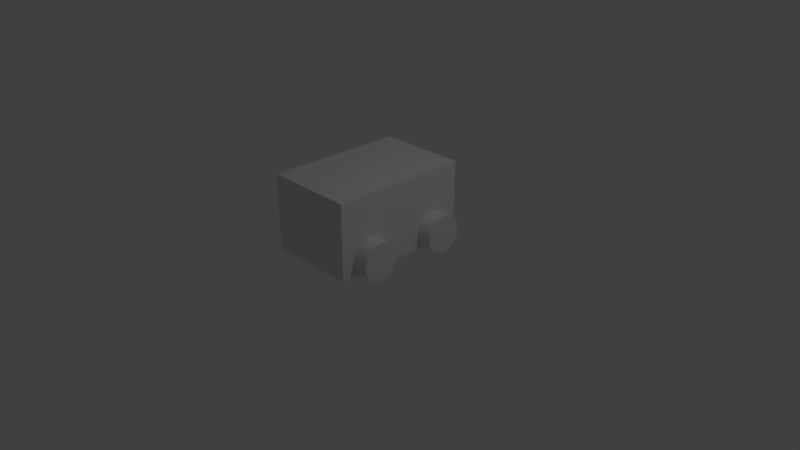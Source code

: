 # Source: cart.blend  (saved by Blender 2.79.0; exported with 4.5.12 LTS)
import bpy
from mathutils import Matrix  # noqa: F401  (used for matrix-valued properties, if any)

bpy.ops.wm.read_factory_settings(use_empty=True)
scene = bpy.context.scene
scene.name = 'Scene'

# ---- collections
col_collection_1 = bpy.data.collections.new('Collection 1'); scene.collection.children.link(col_collection_1)

# ---- world
world_world = bpy.data.worlds.new('World'); scene.world = world_world
world_world.color = (0.05088, 0.05088, 0.05088)
world_world.use_sun_shadow = False
world_world.sun_shadow_jitter_overblur = 0.0
world_world.cycles.sampling_method = 'MANUAL'

# ---- cameras
cam_camera = bpy.data.cameras.new('Camera')
cam_camera.clip_end = 100.0
cam_camera.lens = 35.0
cam_camera.sensor_width = 32.0
cam_camera.sensor_height = 18.0
cam_camera.ortho_scale = 7.314
cam_camera.dof.focus_distance = 0.0
cam_camera.dof.aperture_fstop = 128.0

# ---- lights
light_lamp = bpy.data.lights.new('Lamp', 'POINT')
light_lamp.transmission_factor = 0.0
light_lamp.cutoff_distance = 30.0
light_lamp.energy = 100.0
light_lamp.shadow_buffer_clip_start = 1.001
light_lamp.shadow_soft_size = 0.1
light_lamp.shadow_maximum_resolution = 0.006
light_lamp.use_absolute_resolution = True

# ---- meshes
me_cylinder = bpy.data.meshes.new('Cylinder')
me_cylinder.from_pydata([(-9.037e-09, 0.25, -0.7933), (9.037e-09, 0.25, 0.7933), (0.04877, 0.2452, -0.7933), (0.04877, 0.2452, 0.7933), (0.09567, 0.231, -0.7933), (0.09567, 0.231, 0.7933), (0.1389, 0.2079, -0.7933), (0.1389, 0.2079, 0.7933), (0.1768, 0.1768, -0.7933), (0.1768, 0.1768, 0.7933), (0.2079, 0.1389, -0.7933), (0.2079, 0.1389, 0.7933), (0.231, 0.09567, -0.7933), (0.231, 0.09567, 0.7933), (0.2452, 0.04877, -0.7933), (0.2452, 0.04877, 0.7933), (0.25, 1.887e-08, -0.7933), (0.25, 1.887e-08, 0.7933), (0.2452, -0.04877, -0.7933), (0.2452, -0.04877, 0.7933), (0.231, -0.09567, -0.7933), (0.231, -0.09567, 0.7933), (0.2079, -0.1389, -0.7933), (0.2079, -0.1389, 0.7933), (0.1768, -0.1768, -0.7933), (0.1768, -0.1768, 0.7933), (0.1389, -0.2079, -0.7933), (0.1389, -0.2079, 0.7933), (0.09567, -0.231, -0.7933), (0.09567, -0.231, 0.7933), (0.04877, -0.2452, -0.7933), (0.04877, -0.2452, 0.7933), (-9.05e-08, -0.25, -0.7933), (-7.242e-08, -0.25, 0.7933), (-0.04877, -0.2452, -0.7933), (-0.04877, -0.2452, 0.7933), (-0.09567, -0.231, -0.7933), (-0.09567, -0.231, 0.7933), (-0.1389, -0.2079, -0.7933), (-0.1389, -0.2079, 0.7933), (-0.1768, -0.1768, -0.7933), (-0.1768, -0.1768, 0.7933), (-0.2079, -0.1389, -0.7933), (-0.2079, -0.1389, 0.7933), (-0.231, -0.09567, -0.7933), (-0.231, -0.09567, 0.7933), (-0.2452, -0.04877, -0.7933), (-0.2452, -0.04877, 0.7933), (-0.25, 2.414e-07, -0.7933), (-0.25, 2.414e-07, 0.7933), (-0.2452, 0.04877, -0.7933), (-0.2452, 0.04877, 0.7933), (-0.231, 0.09567, -0.7933), (-0.231, 0.09567, 0.7933), (-0.2079, 0.1389, -0.7933), (-0.2079, 0.1389, 0.7933), (-0.1768, 0.1768, -0.7933), (-0.1768, 0.1768, 0.7933), (-0.1389, 0.2079, -0.7933), (-0.1389, 0.2079, 0.7933), (-0.09567, 0.231, -0.7933), (-0.09567, 0.231, 0.7933), (-0.04877, 0.2452, -0.7933), (-0.04877, 0.2452, 0.7933)], [], [(0, 1, 3, 2), (2, 3, 5, 4), (4, 5, 7, 6), (6, 7, 9, 8), (8, 9, 11, 10), (10, 11, 13, 12), (12, 13, 15, 14), (14, 15, 17, 16), (16, 17, 19, 18), (18, 19, 21, 20), (20, 21, 23, 22), (22, 23, 25, 24), (24, 25, 27, 26), (26, 27, 29, 28), (28, 29, 31, 30), (30, 31, 33, 32), (32, 33, 35, 34), (34, 35, 37, 36), (36, 37, 39, 38), (38, 39, 41, 40), (40, 41, 43, 42), (42, 43, 45, 44), (44, 45, 47, 46), (46, 47, 49, 48), (48, 49, 51, 50), (50, 51, 53, 52), (52, 53, 55, 54), (54, 55, 57, 56), (56, 57, 59, 58), (58, 59, 61, 60), (3, 1, 63, 61, 59, 57, 55, 53, 51, 49, 47, 45, 43, 41, 39, 37, 35, 33, 31, 29, 27, 25, 23, 21, 19, 17, 15, 13, 11, 9, 7, 5), (60, 61, 63, 62), (62, 63, 1, 0), (0, 2, 4, 6, 8, 10, 12, 14, 16, 18, 20, 22, 24, 26, 28, 30, 32, 34, 36, 38, 40, 42, 44, 46, 48, 50, 52, 54, 56, 58, 60, 62)])
me_cylinder.use_remesh_preserve_volume = False
me_cylinder.use_remesh_preserve_attributes = False
me_cylinder.use_mirror_vertex_groups = False
me_cylinder.update()
me_cube_001 = bpy.data.meshes.new('Cube.001')
me_cube_001.from_pydata([(-0.5997, -0.9282, 0.1925), (-0.5997, -0.9282, 1.202), (-0.5997, 0.9282, 0.1925), (-0.5997, 0.9282, 1.202), (0.5997, -0.9282, 0.1925), (0.5997, -0.9282, 1.202), (0.5997, 0.9282, 0.1925), (0.5997, 0.9282, 1.202)], [], [(0, 1, 3, 2), (2, 3, 7, 6), (6, 7, 5, 4), (4, 5, 1, 0), (2, 6, 4, 0), (7, 3, 1, 5)])
me_cube_001.use_remesh_preserve_volume = False
me_cube_001.use_remesh_preserve_attributes = False
me_cube_001.use_mirror_vertex_groups = False
me_cube_001.update()
me_cylinder_001 = bpy.data.meshes.new('Cylinder.001')
me_cylinder_001.from_pydata([(-9.037e-09, 0.25, -0.7933), (9.037e-09, 0.25, 0.7933), (0.04877, 0.2452, -0.7933), (0.04877, 0.2452, 0.7933), (0.09567, 0.231, -0.7933), (0.09567, 0.231, 0.7933), (0.1389, 0.2079, -0.7933), (0.1389, 0.2079, 0.7933), (0.1768, 0.1768, -0.7933), (0.1768, 0.1768, 0.7933), (0.2079, 0.1389, -0.7933), (0.2079, 0.1389, 0.7933), (0.231, 0.09567, -0.7933), (0.231, 0.09567, 0.7933), (0.2452, 0.04877, -0.7933), (0.2452, 0.04877, 0.7933), (0.25, 1.887e-08, -0.7933), (0.25, 1.887e-08, 0.7933), (0.2452, -0.04877, -0.7933), (0.2452, -0.04877, 0.7933), (0.231, -0.09567, -0.7933), (0.231, -0.09567, 0.7933), (0.2079, -0.1389, -0.7933), (0.2079, -0.1389, 0.7933), (0.1768, -0.1768, -0.7933), (0.1768, -0.1768, 0.7933), (0.1389, -0.2079, -0.7933), (0.1389, -0.2079, 0.7933), (0.09567, -0.231, -0.7933), (0.09567, -0.231, 0.7933), (0.04877, -0.2452, -0.7933), (0.04877, -0.2452, 0.7933), (-9.05e-08, -0.25, -0.7933), (-7.242e-08, -0.25, 0.7933), (-0.04877, -0.2452, -0.7933), (-0.04877, -0.2452, 0.7933), (-0.09567, -0.231, -0.7933), (-0.09567, -0.231, 0.7933), (-0.1389, -0.2079, -0.7933), (-0.1389, -0.2079, 0.7933), (-0.1768, -0.1768, -0.7933), (-0.1768, -0.1768, 0.7933), (-0.2079, -0.1389, -0.7933), (-0.2079, -0.1389, 0.7933), (-0.231, -0.09567, -0.7933), (-0.231, -0.09567, 0.7933), (-0.2452, -0.04877, -0.7933), (-0.2452, -0.04877, 0.7933), (-0.25, 2.414e-07, -0.7933), (-0.25, 2.414e-07, 0.7933), (-0.2452, 0.04877, -0.7933), (-0.2452, 0.04877, 0.7933), (-0.231, 0.09567, -0.7933), (-0.231, 0.09567, 0.7933), (-0.2079, 0.1389, -0.7933), (-0.2079, 0.1389, 0.7933), (-0.1768, 0.1768, -0.7933), (-0.1768, 0.1768, 0.7933), (-0.1389, 0.2079, -0.7933), (-0.1389, 0.2079, 0.7933), (-0.09567, 0.231, -0.7933), (-0.09567, 0.231, 0.7933), (-0.04877, 0.2452, -0.7933), (-0.04877, 0.2452, 0.7933)], [], [(0, 1, 3, 2), (2, 3, 5, 4), (4, 5, 7, 6), (6, 7, 9, 8), (8, 9, 11, 10), (10, 11, 13, 12), (12, 13, 15, 14), (14, 15, 17, 16), (16, 17, 19, 18), (18, 19, 21, 20), (20, 21, 23, 22), (22, 23, 25, 24), (24, 25, 27, 26), (26, 27, 29, 28), (28, 29, 31, 30), (30, 31, 33, 32), (32, 33, 35, 34), (34, 35, 37, 36), (36, 37, 39, 38), (38, 39, 41, 40), (40, 41, 43, 42), (42, 43, 45, 44), (44, 45, 47, 46), (46, 47, 49, 48), (48, 49, 51, 50), (50, 51, 53, 52), (52, 53, 55, 54), (54, 55, 57, 56), (56, 57, 59, 58), (58, 59, 61, 60), (3, 1, 63, 61, 59, 57, 55, 53, 51, 49, 47, 45, 43, 41, 39, 37, 35, 33, 31, 29, 27, 25, 23, 21, 19, 17, 15, 13, 11, 9, 7, 5), (60, 61, 63, 62), (62, 63, 1, 0), (0, 2, 4, 6, 8, 10, 12, 14, 16, 18, 20, 22, 24, 26, 28, 30, 32, 34, 36, 38, 40, 42, 44, 46, 48, 50, 52, 54, 56, 58, 60, 62)])
me_cylinder_001.use_remesh_preserve_volume = False
me_cylinder_001.use_remesh_preserve_attributes = False
me_cylinder_001.use_mirror_vertex_groups = False
me_cylinder_001.update()

# ---- objects
ob_cylinder = bpy.data.objects.new('Cylinder', me_cylinder)
ob_cube = bpy.data.objects.new('Cube', me_cube_001)
ob_lamp = bpy.data.objects.new('Lamp', light_lamp)
ob_camera = bpy.data.objects.new('Camera', cam_camera)
ob_cylinder_001 = bpy.data.objects.new('Cylinder.001', me_cylinder_001)

# ---- transforms, parenting, visibility, modifiers, constraints
ob_cylinder.location = (0.006354, -0.5045, 0.3872)
ob_cylinder.rotation_euler = (0.0, 1.571, 0.0)
ob_cylinder.lineart.crease_threshold = 0.0
ob_cube.location = (0.0, 0.0, 0.0)
ob_cube.lineart.crease_threshold = 0.0
ob_lamp.location = (4.076, 1.005, 5.904)
ob_lamp.rotation_euler = (0.6503, 0.05522, 1.866)
ob_lamp.lock_rotations_4d = False
ob_lamp.empty_display_type = 'ARROWS'
ob_lamp.color = (0.0, 0.0, 0.0, 0.0)
ob_lamp.lineart.crease_threshold = 0.0
ob_camera.location = (7.481, -6.508, 5.344)
ob_camera.rotation_euler = (1.109, 0.0, 0.8149)
ob_camera.lock_rotations_4d = False
ob_camera.empty_display_type = 'ARROWS'
ob_camera.color = (0.0, 0.0, 0.0, 0.0)
ob_camera.display_type = 'WIRE'
ob_camera.lineart.crease_threshold = 0.0
ob_cylinder_001.location = (0.006354, 0.5337, 0.3872)
ob_cylinder_001.rotation_euler = (0.0, 1.571, 0.0)
ob_cylinder_001.lineart.crease_threshold = 0.0

# ---- collection membership
col_collection_1.objects.link(ob_cylinder)
col_collection_1.objects.link(ob_cube)
col_collection_1.objects.link(ob_lamp)
col_collection_1.objects.link(ob_camera)
col_collection_1.objects.link(ob_cylinder_001)

# ---- scene / render settings (as saved in the file)
scene.camera = ob_camera
scene.frame_start = 1; scene.frame_end = 250; scene.frame_set(1)
scene.render.engine = 'BLENDER_EEVEE_NEXT'
scene.render.resolution_percentage = 50
scene.render.dither_intensity = 0.0
scene.cycles.use_denoising = False
scene.cycles.samples = 128
scene.cycles.sampling_pattern = 'TABULATED_SOBOL'
scene.cycles.use_adaptive_sampling = False
scene.cycles.use_light_tree = False
scene.cycles.blur_glossy = 0.0
scene.cycles.sample_clamp_indirect = 0.0
scene.view_settings.view_transform = 'Standard'
bpy.context.view_layer.update()
